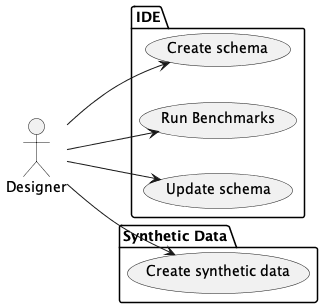

The diagram above was rendered by PlantUML. Its source (embedded in the PNG):
@startuml
left to right direction

package IDE {
    "Create schema" as (cs)
    "Run Benchmarks" as (bench)
    "Update schema" as (us)
}

package "Synthetic Data" {
"Create synthetic data" as (csd)
}

:Designer: --> (cs)
:Designer: --> (csd)
:Designer: --> (bench)
:Designer: --> (us)
@enduml